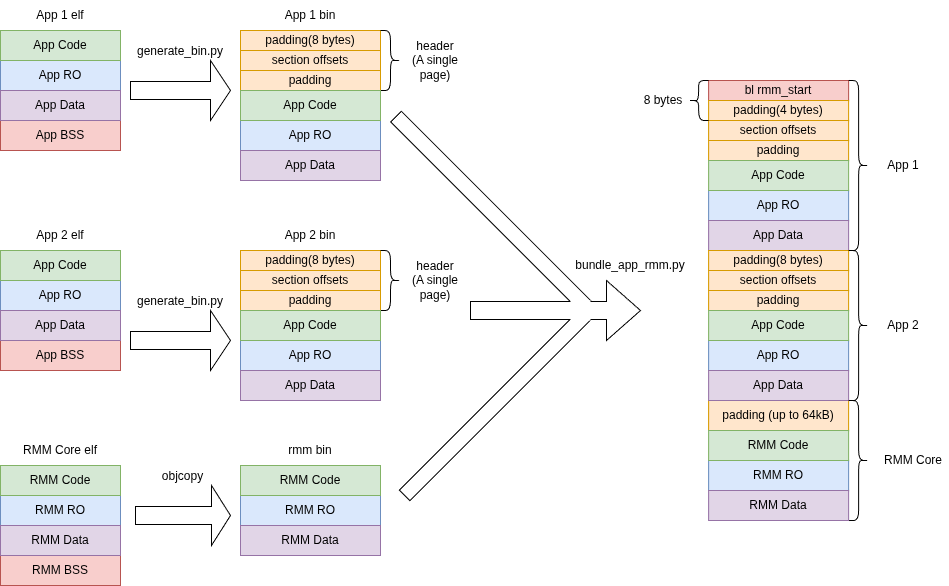

The diagram above was exported from draw.io. Its source (the exported page's mxGraphModel, read from the mxfile embedded in the PNG):
<mxGraphModel dx="190" dy="803" grid="1" gridSize="10" guides="1" tooltips="1" connect="1" arrows="1" fold="1" page="1" pageScale="1" pageWidth="850" pageHeight="1100" math="0" shadow="0">
  <root>
    <mxCell id="0" />
    <mxCell id="1" parent="0" />
    <mxCell id="-YXWEtGcBl_-12AY2-3r-1" value="App BSS" style="rounded=0;whiteSpace=wrap;html=1;fillColor=#f8cecc;strokeColor=#b85450;" parent="1" vertex="1">
      <mxGeometry x="870" y="230" width="120" height="30" as="geometry" />
    </mxCell>
    <mxCell id="-YXWEtGcBl_-12AY2-3r-2" value="App RO" style="rounded=0;whiteSpace=wrap;html=1;fillColor=#dae8fc;gradientColor=none;strokeColor=#6c8ebf;" parent="1" vertex="1">
      <mxGeometry x="870" y="170" width="120" height="30" as="geometry" />
    </mxCell>
    <mxCell id="-YXWEtGcBl_-12AY2-3r-3" value="App Data" style="rounded=0;whiteSpace=wrap;html=1;fillColor=#e1d5e7;strokeColor=#9673a6;" parent="1" vertex="1">
      <mxGeometry x="870" y="200" width="120" height="30" as="geometry" />
    </mxCell>
    <mxCell id="-YXWEtGcBl_-12AY2-3r-4" value="App Code" style="rounded=0;whiteSpace=wrap;html=1;fillColor=#d5e8d4;gradientColor=none;strokeColor=#82b366;" parent="1" vertex="1">
      <mxGeometry x="870" y="140" width="120" height="30" as="geometry" />
    </mxCell>
    <mxCell id="-YXWEtGcBl_-12AY2-3r-5" value="App 1&lt;span style=&quot;background-color: initial;&quot;&gt;&amp;nbsp;elf&lt;/span&gt;" style="text;html=1;align=center;verticalAlign=middle;whiteSpace=wrap;rounded=0;" parent="1" vertex="1">
      <mxGeometry x="870" y="110" width="120" height="30" as="geometry" />
    </mxCell>
    <mxCell id="-YXWEtGcBl_-12AY2-3r-10" value="App 1&lt;span style=&quot;background-color: initial;&quot;&gt;&amp;nbsp;bin&lt;/span&gt;" style="text;html=1;align=center;verticalAlign=middle;whiteSpace=wrap;rounded=0;" parent="1" vertex="1">
      <mxGeometry x="1110" y="110" width="140" height="30" as="geometry" />
    </mxCell>
    <mxCell id="-YXWEtGcBl_-12AY2-3r-12" value="padding" style="rounded=0;whiteSpace=wrap;html=1;fillColor=#ffe6cc;strokeColor=#d79b00;" parent="1" vertex="1">
      <mxGeometry x="1110" y="180" width="140" height="20" as="geometry" />
    </mxCell>
    <mxCell id="-YXWEtGcBl_-12AY2-3r-13" value="section offsets" style="rounded=0;whiteSpace=wrap;html=1;fillColor=#ffe6cc;strokeColor=#d79b00;" parent="1" vertex="1">
      <mxGeometry x="1110" y="160" width="140" height="20" as="geometry" />
    </mxCell>
    <mxCell id="-YXWEtGcBl_-12AY2-3r-14" value="padding(8 bytes)" style="rounded=0;whiteSpace=wrap;html=1;fillColor=#ffe6cc;strokeColor=#d79b00;" parent="1" vertex="1">
      <mxGeometry x="1110" y="140" width="140" height="20" as="geometry" />
    </mxCell>
    <mxCell id="-YXWEtGcBl_-12AY2-3r-15" value="header&lt;br&gt;(A single page)" style="text;html=1;align=center;verticalAlign=middle;whiteSpace=wrap;rounded=0;" parent="1" vertex="1">
      <mxGeometry x="1270" y="155" width="70" height="30" as="geometry" />
    </mxCell>
    <mxCell id="-YXWEtGcBl_-12AY2-3r-16" value="" style="shape=curlyBracket;whiteSpace=wrap;html=1;rounded=1;flipH=1;labelPosition=right;verticalLabelPosition=middle;align=left;verticalAlign=middle;" parent="1" vertex="1">
      <mxGeometry x="1250" y="140" width="20" height="60" as="geometry" />
    </mxCell>
    <mxCell id="-YXWEtGcBl_-12AY2-3r-18" value="generate_bin.py" style="shape=singleArrow;whiteSpace=wrap;html=1;fontSize=12;verticalAlign=bottom;labelPosition=center;verticalLabelPosition=top;align=center;fontColor=default;" parent="1" vertex="1">
      <mxGeometry x="1000" y="170" width="100" height="60" as="geometry" />
    </mxCell>
    <mxCell id="-YXWEtGcBl_-12AY2-3r-23" value="RMM Core elf" style="text;html=1;align=center;verticalAlign=middle;whiteSpace=wrap;rounded=0;" parent="1" vertex="1">
      <mxGeometry x="870" y="545" width="120" height="30" as="geometry" />
    </mxCell>
    <mxCell id="-YXWEtGcBl_-12AY2-3r-27" value="&lt;span style=&quot;background-color: initial;&quot;&gt;rmm bin&lt;/span&gt;" style="text;html=1;align=center;verticalAlign=middle;whiteSpace=wrap;rounded=0;" parent="1" vertex="1">
      <mxGeometry x="1110" y="545" width="140" height="30" as="geometry" />
    </mxCell>
    <mxCell id="-YXWEtGcBl_-12AY2-3r-33" value="objcopy" style="shape=singleArrow;whiteSpace=wrap;html=1;fontSize=12;verticalAlign=bottom;labelPosition=center;verticalLabelPosition=top;align=center;fontColor=default;" parent="1" vertex="1">
      <mxGeometry x="1005" y="595" width="95" height="60" as="geometry" />
    </mxCell>
    <mxCell id="-YXWEtGcBl_-12AY2-3r-37" value="bl rmm_start" style="rounded=0;whiteSpace=wrap;html=1;fillColor=#f8cecc;strokeColor=#b85450;" parent="1" vertex="1">
      <mxGeometry x="1578.13" y="190" width="140" height="20" as="geometry" />
    </mxCell>
    <mxCell id="-YXWEtGcBl_-12AY2-3r-45" value="padding" style="rounded=0;whiteSpace=wrap;html=1;fillColor=#ffe6cc;strokeColor=#d79b00;" parent="1" vertex="1">
      <mxGeometry x="1578.13" y="250" width="140" height="20" as="geometry" />
    </mxCell>
    <mxCell id="-YXWEtGcBl_-12AY2-3r-46" value="section offsets" style="rounded=0;whiteSpace=wrap;html=1;fillColor=#ffe6cc;strokeColor=#d79b00;" parent="1" vertex="1">
      <mxGeometry x="1578.13" y="230" width="140" height="20" as="geometry" />
    </mxCell>
    <mxCell id="-YXWEtGcBl_-12AY2-3r-47" value="padding(4 bytes)" style="rounded=0;whiteSpace=wrap;html=1;fillColor=#ffe6cc;strokeColor=#d79b00;" parent="1" vertex="1">
      <mxGeometry x="1578.13" y="210" width="140" height="20" as="geometry" />
    </mxCell>
    <mxCell id="-YXWEtGcBl_-12AY2-3r-48" value="App 1" style="text;html=1;align=center;verticalAlign=middle;whiteSpace=wrap;rounded=0;" parent="1" vertex="1">
      <mxGeometry x="1738.13" y="260" width="70" height="30" as="geometry" />
    </mxCell>
    <mxCell id="-YXWEtGcBl_-12AY2-3r-49" value="" style="shape=curlyBracket;whiteSpace=wrap;html=1;rounded=1;flipH=1;labelPosition=right;verticalLabelPosition=middle;align=left;verticalAlign=middle;" parent="1" vertex="1">
      <mxGeometry x="1718.13" y="190" width="20" height="170" as="geometry" />
    </mxCell>
    <mxCell id="-YXWEtGcBl_-12AY2-3r-84" value="App 2&lt;span style=&quot;background-color: initial;&quot;&gt;&amp;nbsp;elf&lt;/span&gt;" style="text;html=1;align=center;verticalAlign=middle;whiteSpace=wrap;rounded=0;" parent="1" vertex="1">
      <mxGeometry x="870" y="330" width="120" height="30" as="geometry" />
    </mxCell>
    <mxCell id="-YXWEtGcBl_-12AY2-3r-88" value="App 2&lt;span style=&quot;background-color: initial;&quot;&gt;&amp;nbsp;bin&lt;/span&gt;" style="text;html=1;align=center;verticalAlign=middle;whiteSpace=wrap;rounded=0;" parent="1" vertex="1">
      <mxGeometry x="1110" y="330" width="140" height="30" as="geometry" />
    </mxCell>
    <mxCell id="-YXWEtGcBl_-12AY2-3r-94" value="generate_bin.py" style="shape=singleArrow;whiteSpace=wrap;html=1;fontSize=12;verticalAlign=bottom;labelPosition=center;verticalLabelPosition=top;align=center;fontColor=default;" parent="1" vertex="1">
      <mxGeometry x="1000" y="420" width="100" height="60" as="geometry" />
    </mxCell>
    <mxCell id="-YXWEtGcBl_-12AY2-3r-95" value="App 2" style="text;html=1;align=center;verticalAlign=middle;whiteSpace=wrap;rounded=0;" parent="1" vertex="1">
      <mxGeometry x="1738.13" y="420" width="70" height="30" as="geometry" />
    </mxCell>
    <mxCell id="-YXWEtGcBl_-12AY2-3r-109" value="RMM Core" style="text;html=1;align=center;verticalAlign=middle;whiteSpace=wrap;rounded=0;" parent="1" vertex="1">
      <mxGeometry x="1748.13" y="555" width="70" height="30" as="geometry" />
    </mxCell>
    <mxCell id="-YXWEtGcBl_-12AY2-3r-110" value="" style="shape=curlyBracket;whiteSpace=wrap;html=1;rounded=1;flipH=1;labelPosition=right;verticalLabelPosition=middle;align=left;verticalAlign=middle;" parent="1" vertex="1">
      <mxGeometry x="1718.13" y="510" width="20" height="120" as="geometry" />
    </mxCell>
    <mxCell id="-YXWEtGcBl_-12AY2-3r-128" value="bundle_app_rmm.py" style="text;html=1;align=center;verticalAlign=middle;whiteSpace=wrap;rounded=0;" parent="1" vertex="1">
      <mxGeometry x="1430" y="360" width="140" height="30" as="geometry" />
    </mxCell>
    <mxCell id="MCeLgeYrFT1eja2k4llk-1" value="" style="shape=curlyBracket;whiteSpace=wrap;html=1;rounded=1;flipH=1;labelPosition=right;verticalLabelPosition=middle;align=left;verticalAlign=middle;size=0.5;rotation=-180;" parent="1" vertex="1">
      <mxGeometry x="1558.13" y="190" width="20" height="40" as="geometry" />
    </mxCell>
    <mxCell id="MCeLgeYrFT1eja2k4llk-2" value="8 bytes" style="text;html=1;align=center;verticalAlign=middle;whiteSpace=wrap;rounded=0;" parent="1" vertex="1">
      <mxGeometry x="1498.13" y="190" width="70" height="40" as="geometry" />
    </mxCell>
    <mxCell id="MCeLgeYrFT1eja2k4llk-3" value="padding (up to 64&lt;span style=&quot;background-color: transparent; color: light-dark(rgb(0, 0, 0), rgb(255, 255, 255));&quot;&gt;kB)&lt;/span&gt;" style="rounded=0;whiteSpace=wrap;html=1;fillColor=#ffe6cc;strokeColor=#d79b00;" parent="1" vertex="1">
      <mxGeometry x="1578.13" y="510" width="140" height="30" as="geometry" />
    </mxCell>
    <mxCell id="7Ef1xRFf9_Lx4gTD_Hpe-5" value="RMM BSS" style="rounded=0;whiteSpace=wrap;html=1;fillColor=#f8cecc;strokeColor=#b85450;" vertex="1" parent="1">
      <mxGeometry x="870" y="665" width="120" height="30" as="geometry" />
    </mxCell>
    <mxCell id="7Ef1xRFf9_Lx4gTD_Hpe-6" value="RMM RO" style="rounded=0;whiteSpace=wrap;html=1;fillColor=#dae8fc;gradientColor=none;strokeColor=#6c8ebf;" vertex="1" parent="1">
      <mxGeometry x="870" y="605" width="120" height="30" as="geometry" />
    </mxCell>
    <mxCell id="7Ef1xRFf9_Lx4gTD_Hpe-7" value="RMM Data" style="rounded=0;whiteSpace=wrap;html=1;fillColor=#e1d5e7;strokeColor=#9673a6;" vertex="1" parent="1">
      <mxGeometry x="870" y="635" width="120" height="30" as="geometry" />
    </mxCell>
    <mxCell id="7Ef1xRFf9_Lx4gTD_Hpe-8" value="RMM Code" style="rounded=0;whiteSpace=wrap;html=1;fillColor=#d5e8d4;gradientColor=none;strokeColor=#82b366;" vertex="1" parent="1">
      <mxGeometry x="870" y="575" width="120" height="30" as="geometry" />
    </mxCell>
    <mxCell id="7Ef1xRFf9_Lx4gTD_Hpe-10" value="App RO" style="rounded=0;whiteSpace=wrap;html=1;fillColor=#dae8fc;gradientColor=none;strokeColor=#6c8ebf;" vertex="1" parent="1">
      <mxGeometry x="1110" y="230" width="140" height="30" as="geometry" />
    </mxCell>
    <mxCell id="7Ef1xRFf9_Lx4gTD_Hpe-11" value="App Data" style="rounded=0;whiteSpace=wrap;html=1;fillColor=#e1d5e7;strokeColor=#9673a6;" vertex="1" parent="1">
      <mxGeometry x="1110" y="260" width="140" height="30" as="geometry" />
    </mxCell>
    <mxCell id="7Ef1xRFf9_Lx4gTD_Hpe-12" value="App Code" style="rounded=0;whiteSpace=wrap;html=1;fillColor=#d5e8d4;gradientColor=none;strokeColor=#82b366;" vertex="1" parent="1">
      <mxGeometry x="1110" y="200" width="140" height="30" as="geometry" />
    </mxCell>
    <mxCell id="7Ef1xRFf9_Lx4gTD_Hpe-13" value="padding" style="rounded=0;whiteSpace=wrap;html=1;fillColor=#ffe6cc;strokeColor=#d79b00;" vertex="1" parent="1">
      <mxGeometry x="1110" y="400" width="140" height="20" as="geometry" />
    </mxCell>
    <mxCell id="7Ef1xRFf9_Lx4gTD_Hpe-14" value="section offsets" style="rounded=0;whiteSpace=wrap;html=1;fillColor=#ffe6cc;strokeColor=#d79b00;" vertex="1" parent="1">
      <mxGeometry x="1110" y="380" width="140" height="20" as="geometry" />
    </mxCell>
    <mxCell id="7Ef1xRFf9_Lx4gTD_Hpe-15" value="padding(8 bytes)" style="rounded=0;whiteSpace=wrap;html=1;fillColor=#ffe6cc;strokeColor=#d79b00;" vertex="1" parent="1">
      <mxGeometry x="1110" y="360" width="140" height="20" as="geometry" />
    </mxCell>
    <mxCell id="7Ef1xRFf9_Lx4gTD_Hpe-16" value="header&lt;br&gt;(A single page)" style="text;html=1;align=center;verticalAlign=middle;whiteSpace=wrap;rounded=0;" vertex="1" parent="1">
      <mxGeometry x="1270" y="375" width="70" height="30" as="geometry" />
    </mxCell>
    <mxCell id="7Ef1xRFf9_Lx4gTD_Hpe-17" value="" style="shape=curlyBracket;whiteSpace=wrap;html=1;rounded=1;flipH=1;labelPosition=right;verticalLabelPosition=middle;align=left;verticalAlign=middle;" vertex="1" parent="1">
      <mxGeometry x="1250" y="360" width="20" height="60" as="geometry" />
    </mxCell>
    <mxCell id="7Ef1xRFf9_Lx4gTD_Hpe-18" value="RMM RO" style="rounded=0;whiteSpace=wrap;html=1;fillColor=#dae8fc;gradientColor=none;strokeColor=#6c8ebf;" vertex="1" parent="1">
      <mxGeometry x="1578.13" y="570" width="140" height="30" as="geometry" />
    </mxCell>
    <mxCell id="7Ef1xRFf9_Lx4gTD_Hpe-19" value="RMM Data" style="rounded=0;whiteSpace=wrap;html=1;fillColor=#e1d5e7;strokeColor=#9673a6;" vertex="1" parent="1">
      <mxGeometry x="1578.13" y="600" width="140" height="30" as="geometry" />
    </mxCell>
    <mxCell id="7Ef1xRFf9_Lx4gTD_Hpe-20" value="RMM Code" style="rounded=0;whiteSpace=wrap;html=1;fillColor=#d5e8d4;gradientColor=none;strokeColor=#82b366;" vertex="1" parent="1">
      <mxGeometry x="1578.13" y="540" width="140" height="30" as="geometry" />
    </mxCell>
    <mxCell id="7Ef1xRFf9_Lx4gTD_Hpe-29" value="App BSS" style="rounded=0;whiteSpace=wrap;html=1;fillColor=#f8cecc;strokeColor=#b85450;" vertex="1" parent="1">
      <mxGeometry x="870" y="450" width="120" height="30" as="geometry" />
    </mxCell>
    <mxCell id="7Ef1xRFf9_Lx4gTD_Hpe-30" value="App RO" style="rounded=0;whiteSpace=wrap;html=1;fillColor=#dae8fc;gradientColor=none;strokeColor=#6c8ebf;" vertex="1" parent="1">
      <mxGeometry x="870" y="390" width="120" height="30" as="geometry" />
    </mxCell>
    <mxCell id="7Ef1xRFf9_Lx4gTD_Hpe-32" value="App Data" style="rounded=0;whiteSpace=wrap;html=1;fillColor=#e1d5e7;strokeColor=#9673a6;" vertex="1" parent="1">
      <mxGeometry x="870" y="420" width="120" height="30" as="geometry" />
    </mxCell>
    <mxCell id="7Ef1xRFf9_Lx4gTD_Hpe-33" value="App Code" style="rounded=0;whiteSpace=wrap;html=1;fillColor=#d5e8d4;gradientColor=none;strokeColor=#82b366;" vertex="1" parent="1">
      <mxGeometry x="870" y="360" width="120" height="30" as="geometry" />
    </mxCell>
    <mxCell id="7Ef1xRFf9_Lx4gTD_Hpe-34" value="App RO" style="rounded=0;whiteSpace=wrap;html=1;fillColor=#dae8fc;gradientColor=none;strokeColor=#6c8ebf;" vertex="1" parent="1">
      <mxGeometry x="1110" y="450" width="140" height="30" as="geometry" />
    </mxCell>
    <mxCell id="7Ef1xRFf9_Lx4gTD_Hpe-35" value="App Data" style="rounded=0;whiteSpace=wrap;html=1;fillColor=#e1d5e7;strokeColor=#9673a6;" vertex="1" parent="1">
      <mxGeometry x="1110" y="480" width="140" height="30" as="geometry" />
    </mxCell>
    <mxCell id="7Ef1xRFf9_Lx4gTD_Hpe-36" value="App Code" style="rounded=0;whiteSpace=wrap;html=1;fillColor=#d5e8d4;gradientColor=none;strokeColor=#82b366;" vertex="1" parent="1">
      <mxGeometry x="1110" y="420" width="140" height="30" as="geometry" />
    </mxCell>
    <mxCell id="7Ef1xRFf9_Lx4gTD_Hpe-37" value="" style="rounded=0;whiteSpace=wrap;html=1;rotation=45;" vertex="1" parent="1">
      <mxGeometry x="1225.63" y="315" width="272.5" height="15" as="geometry" />
    </mxCell>
    <mxCell id="7Ef1xRFf9_Lx4gTD_Hpe-39" value="" style="rounded=0;whiteSpace=wrap;html=1;rotation=-45;" vertex="1" parent="1">
      <mxGeometry x="1236.34" y="506.16" width="258.13" height="15" as="geometry" />
    </mxCell>
    <mxCell id="-YXWEtGcBl_-12AY2-3r-125" value="" style="shape=singleArrow;whiteSpace=wrap;html=1;labelBorderColor=none;" parent="1" vertex="1">
      <mxGeometry x="1340" y="390" width="170" height="60" as="geometry" />
    </mxCell>
    <mxCell id="7Ef1xRFf9_Lx4gTD_Hpe-40" value="App RO" style="rounded=0;whiteSpace=wrap;html=1;fillColor=#dae8fc;gradientColor=none;strokeColor=#6c8ebf;" vertex="1" parent="1">
      <mxGeometry x="1578.13" y="300" width="140" height="30" as="geometry" />
    </mxCell>
    <mxCell id="7Ef1xRFf9_Lx4gTD_Hpe-41" value="App Data" style="rounded=0;whiteSpace=wrap;html=1;fillColor=#e1d5e7;strokeColor=#9673a6;" vertex="1" parent="1">
      <mxGeometry x="1578.13" y="330" width="140" height="30" as="geometry" />
    </mxCell>
    <mxCell id="7Ef1xRFf9_Lx4gTD_Hpe-42" value="App Code" style="rounded=0;whiteSpace=wrap;html=1;fillColor=#d5e8d4;gradientColor=none;strokeColor=#82b366;" vertex="1" parent="1">
      <mxGeometry x="1578.13" y="270" width="140" height="30" as="geometry" />
    </mxCell>
    <mxCell id="7Ef1xRFf9_Lx4gTD_Hpe-43" value="padding" style="rounded=0;whiteSpace=wrap;html=1;fillColor=#ffe6cc;strokeColor=#d79b00;" vertex="1" parent="1">
      <mxGeometry x="1578.13" y="400" width="140" height="20" as="geometry" />
    </mxCell>
    <mxCell id="7Ef1xRFf9_Lx4gTD_Hpe-44" value="section offsets" style="rounded=0;whiteSpace=wrap;html=1;fillColor=#ffe6cc;strokeColor=#d79b00;" vertex="1" parent="1">
      <mxGeometry x="1578.13" y="380" width="140" height="20" as="geometry" />
    </mxCell>
    <mxCell id="7Ef1xRFf9_Lx4gTD_Hpe-45" value="padding(8 bytes)" style="rounded=0;whiteSpace=wrap;html=1;fillColor=#ffe6cc;strokeColor=#d79b00;" vertex="1" parent="1">
      <mxGeometry x="1578.13" y="360" width="140" height="20" as="geometry" />
    </mxCell>
    <mxCell id="7Ef1xRFf9_Lx4gTD_Hpe-46" value="App RO" style="rounded=0;whiteSpace=wrap;html=1;fillColor=#dae8fc;gradientColor=none;strokeColor=#6c8ebf;" vertex="1" parent="1">
      <mxGeometry x="1578.13" y="450" width="140" height="30" as="geometry" />
    </mxCell>
    <mxCell id="7Ef1xRFf9_Lx4gTD_Hpe-47" value="App Data" style="rounded=0;whiteSpace=wrap;html=1;fillColor=#e1d5e7;strokeColor=#9673a6;" vertex="1" parent="1">
      <mxGeometry x="1578.13" y="480" width="140" height="30" as="geometry" />
    </mxCell>
    <mxCell id="7Ef1xRFf9_Lx4gTD_Hpe-48" value="App Code" style="rounded=0;whiteSpace=wrap;html=1;fillColor=#d5e8d4;gradientColor=none;strokeColor=#82b366;" vertex="1" parent="1">
      <mxGeometry x="1578.13" y="420" width="140" height="30" as="geometry" />
    </mxCell>
    <mxCell id="7Ef1xRFf9_Lx4gTD_Hpe-49" value="" style="shape=curlyBracket;whiteSpace=wrap;html=1;rounded=1;flipH=1;labelPosition=right;verticalLabelPosition=middle;align=left;verticalAlign=middle;" vertex="1" parent="1">
      <mxGeometry x="1718.13" y="360" width="20" height="150" as="geometry" />
    </mxCell>
    <mxCell id="7Ef1xRFf9_Lx4gTD_Hpe-50" value="RMM RO" style="rounded=0;whiteSpace=wrap;html=1;fillColor=#dae8fc;gradientColor=none;strokeColor=#6c8ebf;" vertex="1" parent="1">
      <mxGeometry x="1110" y="605" width="140" height="30" as="geometry" />
    </mxCell>
    <mxCell id="7Ef1xRFf9_Lx4gTD_Hpe-51" value="RMM Data" style="rounded=0;whiteSpace=wrap;html=1;fillColor=#e1d5e7;strokeColor=#9673a6;" vertex="1" parent="1">
      <mxGeometry x="1110" y="635" width="140" height="30" as="geometry" />
    </mxCell>
    <mxCell id="7Ef1xRFf9_Lx4gTD_Hpe-52" value="RMM Code" style="rounded=0;whiteSpace=wrap;html=1;fillColor=#d5e8d4;gradientColor=none;strokeColor=#82b366;" vertex="1" parent="1">
      <mxGeometry x="1110" y="575" width="140" height="30" as="geometry" />
    </mxCell>
    <mxCell id="7Ef1xRFf9_Lx4gTD_Hpe-53" value="" style="rounded=0;whiteSpace=wrap;html=1;strokeColor=none;" vertex="1" parent="1">
      <mxGeometry x="1440" y="410" width="20" height="20" as="geometry" />
    </mxCell>
  </root>
</mxGraphModel>